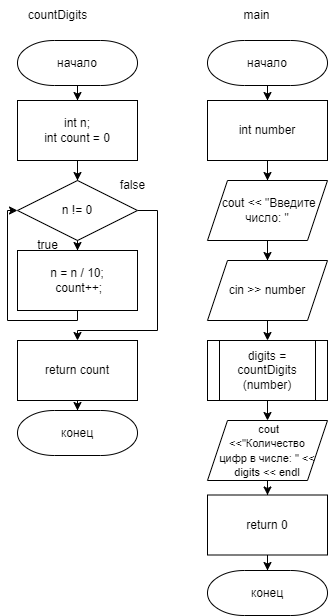

The diagram above was exported from draw.io. Its source (the exported page's mxGraphModel, read from the mxfile embedded in the PNG):
<mxGraphModel dx="281" dy="621" grid="1" gridSize="10" guides="1" tooltips="1" connect="1" arrows="1" fold="1" page="1" pageScale="1" pageWidth="827" pageHeight="1169" math="0" shadow="0">
  <root>
    <mxCell id="0" />
    <mxCell id="1" parent="0" />
    <mxCell id="vlt8IAeaGmGpAXwi__8L-4" value="" style="edgeStyle=orthogonalEdgeStyle;rounded=0;orthogonalLoop=1;jettySize=auto;html=1;" parent="1" source="vlt8IAeaGmGpAXwi__8L-1" target="vlt8IAeaGmGpAXwi__8L-3" edge="1">
      <mxGeometry relative="1" as="geometry" />
    </mxCell>
    <mxCell id="vlt8IAeaGmGpAXwi__8L-1" value="начало" style="strokeWidth=1;html=1;shape=mxgraph.flowchart.terminator;whiteSpace=wrap;" parent="1" vertex="1">
      <mxGeometry x="80" y="90" width="120" height="45" as="geometry" />
    </mxCell>
    <mxCell id="vlt8IAeaGmGpAXwi__8L-6" value="" style="edgeStyle=orthogonalEdgeStyle;rounded=0;orthogonalLoop=1;jettySize=auto;html=1;" parent="1" source="vlt8IAeaGmGpAXwi__8L-3" target="vlt8IAeaGmGpAXwi__8L-5" edge="1">
      <mxGeometry relative="1" as="geometry" />
    </mxCell>
    <mxCell id="vlt8IAeaGmGpAXwi__8L-3" value="int n;&lt;br&gt;int count = 0" style="whiteSpace=wrap;html=1;strokeWidth=1;" parent="1" vertex="1">
      <mxGeometry x="80" y="150" width="120" height="60" as="geometry" />
    </mxCell>
    <mxCell id="vlt8IAeaGmGpAXwi__8L-8" value="" style="edgeStyle=orthogonalEdgeStyle;rounded=0;orthogonalLoop=1;jettySize=auto;html=1;" parent="1" source="vlt8IAeaGmGpAXwi__8L-5" target="vlt8IAeaGmGpAXwi__8L-7" edge="1">
      <mxGeometry relative="1" as="geometry" />
    </mxCell>
    <mxCell id="vlt8IAeaGmGpAXwi__8L-15" value="" style="edgeStyle=orthogonalEdgeStyle;rounded=0;orthogonalLoop=1;jettySize=auto;html=1;" parent="1" source="vlt8IAeaGmGpAXwi__8L-5" edge="1">
      <mxGeometry relative="1" as="geometry">
        <mxPoint x="140" y="390" as="targetPoint" />
        <Array as="points">
          <mxPoint x="220" y="260" />
          <mxPoint x="220" y="380" />
          <mxPoint x="140" y="380" />
        </Array>
      </mxGeometry>
    </mxCell>
    <mxCell id="vlt8IAeaGmGpAXwi__8L-5" value="n != 0" style="rhombus;whiteSpace=wrap;html=1;strokeWidth=1;" parent="1" vertex="1">
      <mxGeometry x="80" y="230" width="120" height="60" as="geometry" />
    </mxCell>
    <mxCell id="vlt8IAeaGmGpAXwi__8L-10" value="" style="edgeStyle=orthogonalEdgeStyle;rounded=0;orthogonalLoop=1;jettySize=auto;html=1;entryX=0;entryY=0.5;entryDx=0;entryDy=0;" parent="1" source="vlt8IAeaGmGpAXwi__8L-7" target="vlt8IAeaGmGpAXwi__8L-5" edge="1">
      <mxGeometry relative="1" as="geometry">
        <mxPoint x="40" y="390" as="targetPoint" />
        <Array as="points">
          <mxPoint x="140" y="370" />
          <mxPoint x="70" y="370" />
          <mxPoint x="70" y="260" />
        </Array>
      </mxGeometry>
    </mxCell>
    <mxCell id="vlt8IAeaGmGpAXwi__8L-7" value="&lt;div&gt;n = n / 10;&lt;/div&gt;&lt;div&gt;&lt;span style=&quot;background-color: initial;&quot;&gt;&amp;nbsp;count++;&lt;/span&gt;&lt;/div&gt;" style="whiteSpace=wrap;html=1;strokeWidth=1;" parent="1" vertex="1">
      <mxGeometry x="80" y="300" width="120" height="60" as="geometry" />
    </mxCell>
    <mxCell id="vlt8IAeaGmGpAXwi__8L-12" value="true" style="text;html=1;align=center;verticalAlign=middle;resizable=0;points=[];autosize=1;strokeColor=none;fillColor=none;" parent="1" vertex="1">
      <mxGeometry x="90" y="280" width="40" height="30" as="geometry" />
    </mxCell>
    <mxCell id="vlt8IAeaGmGpAXwi__8L-13" value="false" style="text;html=1;align=center;verticalAlign=middle;resizable=0;points=[];autosize=1;strokeColor=none;fillColor=none;" parent="1" vertex="1">
      <mxGeometry x="170" y="220" width="50" height="30" as="geometry" />
    </mxCell>
    <mxCell id="vlt8IAeaGmGpAXwi__8L-18" value="" style="edgeStyle=orthogonalEdgeStyle;rounded=0;orthogonalLoop=1;jettySize=auto;html=1;" parent="1" source="vlt8IAeaGmGpAXwi__8L-16" target="vlt8IAeaGmGpAXwi__8L-17" edge="1">
      <mxGeometry relative="1" as="geometry" />
    </mxCell>
    <mxCell id="vlt8IAeaGmGpAXwi__8L-16" value="return count" style="whiteSpace=wrap;html=1;" parent="1" vertex="1">
      <mxGeometry x="80" y="390" width="120" height="60" as="geometry" />
    </mxCell>
    <mxCell id="vlt8IAeaGmGpAXwi__8L-17" value="конец" style="strokeWidth=1;html=1;shape=mxgraph.flowchart.terminator;whiteSpace=wrap;" parent="1" vertex="1">
      <mxGeometry x="80" y="460" width="120" height="45" as="geometry" />
    </mxCell>
    <mxCell id="w99W4DwcYzSwUa9B2Bwf-1" value="" style="edgeStyle=orthogonalEdgeStyle;rounded=0;orthogonalLoop=1;jettySize=auto;html=1;" edge="1" parent="1" source="w99W4DwcYzSwUa9B2Bwf-2" target="w99W4DwcYzSwUa9B2Bwf-5">
      <mxGeometry relative="1" as="geometry" />
    </mxCell>
    <mxCell id="w99W4DwcYzSwUa9B2Bwf-2" value="начало" style="strokeWidth=1;html=1;shape=mxgraph.flowchart.terminator;whiteSpace=wrap;" vertex="1" parent="1">
      <mxGeometry x="270" y="90" width="120" height="45" as="geometry" />
    </mxCell>
    <mxCell id="w99W4DwcYzSwUa9B2Bwf-3" value="main" style="text;html=1;align=center;verticalAlign=middle;resizable=0;points=[];autosize=1;strokeColor=none;fillColor=none;" vertex="1" parent="1">
      <mxGeometry x="294" y="50" width="50" height="30" as="geometry" />
    </mxCell>
    <mxCell id="w99W4DwcYzSwUa9B2Bwf-4" value="" style="edgeStyle=orthogonalEdgeStyle;rounded=0;orthogonalLoop=1;jettySize=auto;html=1;" edge="1" parent="1" source="w99W4DwcYzSwUa9B2Bwf-5" target="w99W4DwcYzSwUa9B2Bwf-7">
      <mxGeometry relative="1" as="geometry" />
    </mxCell>
    <mxCell id="w99W4DwcYzSwUa9B2Bwf-5" value="int number" style="whiteSpace=wrap;html=1;strokeWidth=1;" vertex="1" parent="1">
      <mxGeometry x="270" y="150" width="120" height="60" as="geometry" />
    </mxCell>
    <mxCell id="w99W4DwcYzSwUa9B2Bwf-6" value="" style="edgeStyle=orthogonalEdgeStyle;rounded=0;orthogonalLoop=1;jettySize=auto;html=1;" edge="1" parent="1" source="w99W4DwcYzSwUa9B2Bwf-7" target="w99W4DwcYzSwUa9B2Bwf-9">
      <mxGeometry relative="1" as="geometry" />
    </mxCell>
    <mxCell id="w99W4DwcYzSwUa9B2Bwf-7" value="&amp;nbsp;cout &amp;lt;&amp;lt; &quot;Введите число: &quot;" style="shape=parallelogram;perimeter=parallelogramPerimeter;whiteSpace=wrap;html=1;fixedSize=1;strokeWidth=1;" vertex="1" parent="1">
      <mxGeometry x="270" y="230" width="120" height="60" as="geometry" />
    </mxCell>
    <mxCell id="w99W4DwcYzSwUa9B2Bwf-8" value="" style="edgeStyle=orthogonalEdgeStyle;rounded=0;orthogonalLoop=1;jettySize=auto;html=1;" edge="1" parent="1" source="w99W4DwcYzSwUa9B2Bwf-9">
      <mxGeometry relative="1" as="geometry">
        <mxPoint x="330" y="390" as="targetPoint" />
      </mxGeometry>
    </mxCell>
    <mxCell id="w99W4DwcYzSwUa9B2Bwf-9" value="cin &amp;gt;&amp;gt; number" style="shape=parallelogram;perimeter=parallelogramPerimeter;whiteSpace=wrap;html=1;fixedSize=1;strokeWidth=1;" vertex="1" parent="1">
      <mxGeometry x="270" y="310" width="120" height="60" as="geometry" />
    </mxCell>
    <mxCell id="w99W4DwcYzSwUa9B2Bwf-10" value="" style="edgeStyle=orthogonalEdgeStyle;rounded=0;orthogonalLoop=1;jettySize=auto;html=1;" edge="1" parent="1" source="w99W4DwcYzSwUa9B2Bwf-11" target="w99W4DwcYzSwUa9B2Bwf-13">
      <mxGeometry relative="1" as="geometry" />
    </mxCell>
    <mxCell id="w99W4DwcYzSwUa9B2Bwf-11" value="&amp;nbsp;&lt;font style=&quot;font-size: 11px;&quot;&gt;cout &lt;br&gt;&amp;lt;&amp;lt;&quot;Количество &lt;br&gt;цифр в числе: &quot; &amp;lt;&amp;lt; digits &amp;lt;&amp;lt; endl&lt;/font&gt;" style="shape=parallelogram;perimeter=parallelogramPerimeter;whiteSpace=wrap;html=1;fixedSize=1;strokeWidth=1;" vertex="1" parent="1">
      <mxGeometry x="270" y="470" width="120" height="60" as="geometry" />
    </mxCell>
    <mxCell id="w99W4DwcYzSwUa9B2Bwf-12" value="" style="edgeStyle=orthogonalEdgeStyle;rounded=0;orthogonalLoop=1;jettySize=auto;html=1;" edge="1" parent="1" source="w99W4DwcYzSwUa9B2Bwf-13" target="w99W4DwcYzSwUa9B2Bwf-14">
      <mxGeometry relative="1" as="geometry" />
    </mxCell>
    <mxCell id="w99W4DwcYzSwUa9B2Bwf-13" value="return 0" style="whiteSpace=wrap;html=1;strokeWidth=1;" vertex="1" parent="1">
      <mxGeometry x="270" y="544.5" width="120" height="60" as="geometry" />
    </mxCell>
    <mxCell id="w99W4DwcYzSwUa9B2Bwf-14" value="конец" style="strokeWidth=1;html=1;shape=mxgraph.flowchart.terminator;whiteSpace=wrap;" vertex="1" parent="1">
      <mxGeometry x="270" y="620" width="120" height="45" as="geometry" />
    </mxCell>
    <mxCell id="w99W4DwcYzSwUa9B2Bwf-15" value="" style="edgeStyle=orthogonalEdgeStyle;rounded=0;orthogonalLoop=1;jettySize=auto;html=1;" edge="1" parent="1" source="w99W4DwcYzSwUa9B2Bwf-16">
      <mxGeometry relative="1" as="geometry">
        <mxPoint x="330" y="470" as="targetPoint" />
      </mxGeometry>
    </mxCell>
    <mxCell id="w99W4DwcYzSwUa9B2Bwf-16" value="digits = countDigits&lt;br&gt;(number)" style="shape=process;whiteSpace=wrap;html=1;backgroundOutline=1;" vertex="1" parent="1">
      <mxGeometry x="270" y="390" width="120" height="60" as="geometry" />
    </mxCell>
    <mxCell id="w99W4DwcYzSwUa9B2Bwf-17" value="countDigits" style="text;html=1;align=center;verticalAlign=middle;resizable=0;points=[];autosize=1;strokeColor=none;fillColor=none;" vertex="1" parent="1">
      <mxGeometry x="80" y="50" width="80" height="30" as="geometry" />
    </mxCell>
  </root>
</mxGraphModel>